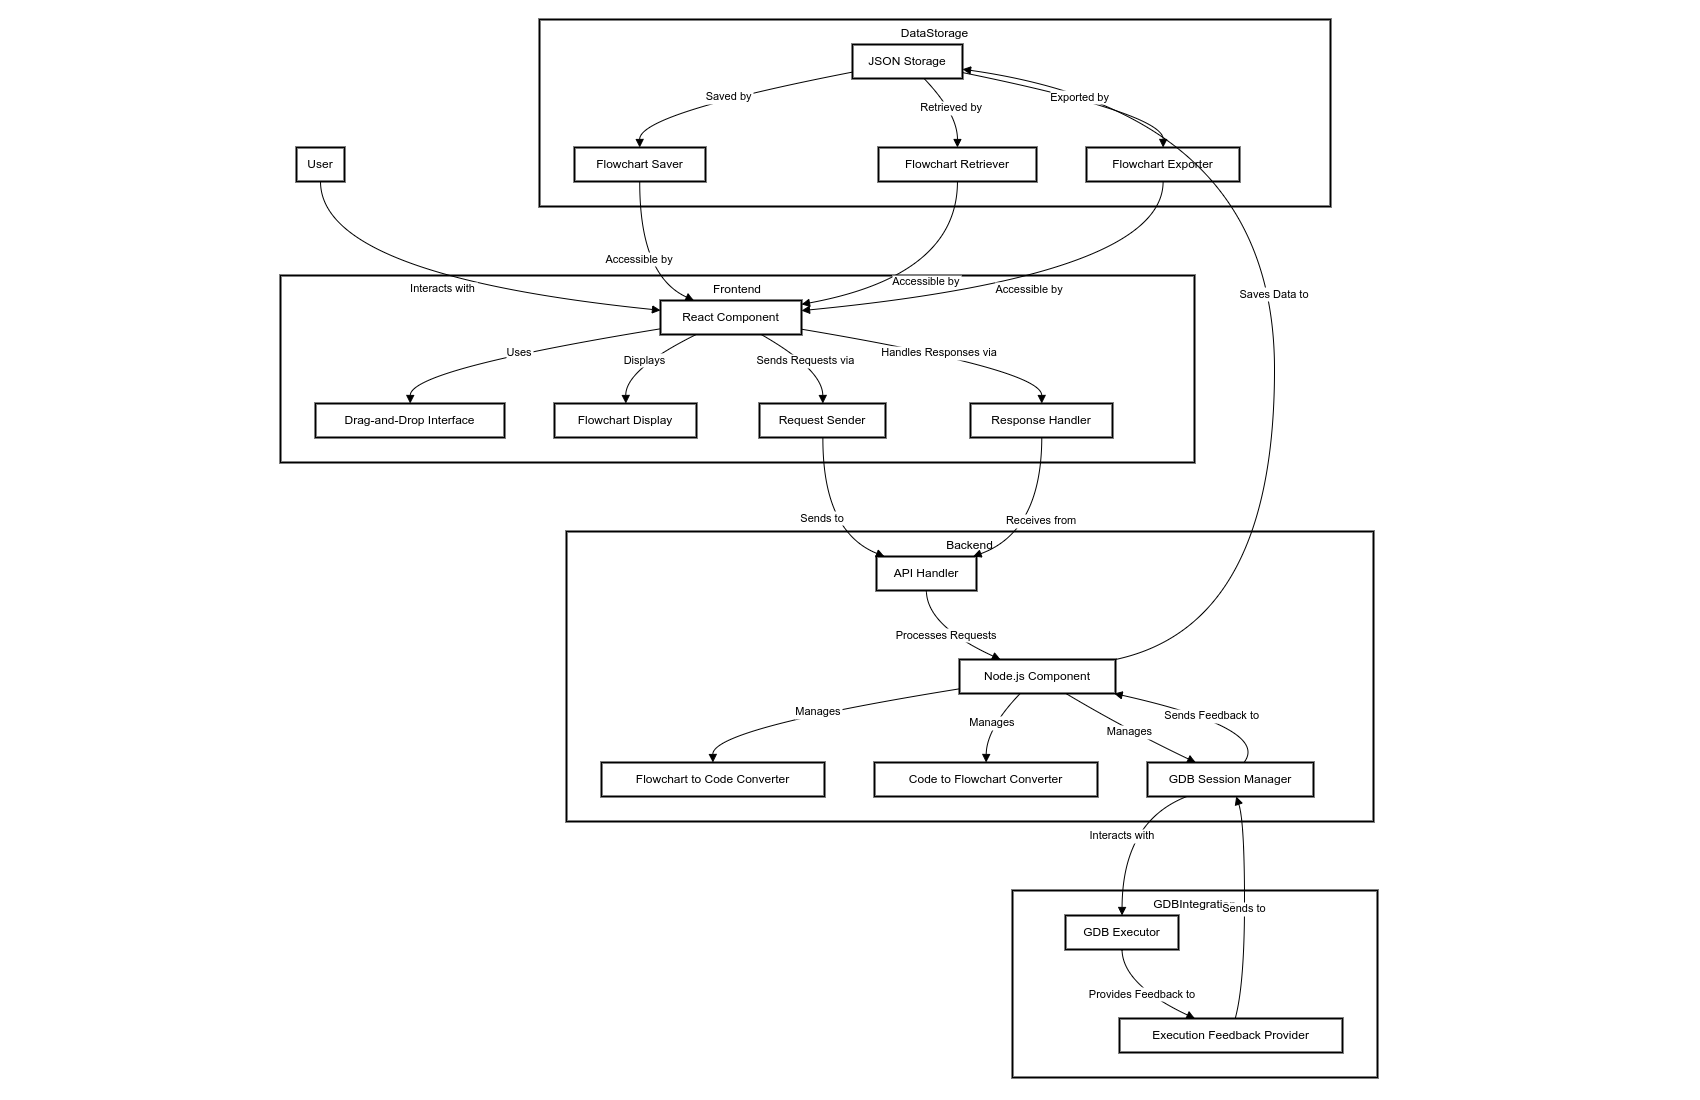

The diagram above was exported from draw.io. Its source (the exported page's mxGraphModel, read from the mxfile embedded in the PNG):
<mxGraphModel dx="2514" dy="403" grid="1" gridSize="10" guides="1" tooltips="1" connect="1" arrows="1" fold="1" page="1" pageScale="1" pageWidth="850" pageHeight="1100" math="0" shadow="0">
  <root>
    <mxCell id="0" />
    <mxCell id="1" parent="0" />
    <mxCell id="ZMPzuy8lgBfybfh6P8SI-100" value="DataStorage" style="whiteSpace=wrap;strokeWidth=2;verticalAlign=top;" vertex="1" parent="1">
      <mxGeometry x="539" y="1119" width="791" height="187" as="geometry" />
    </mxCell>
    <mxCell id="ZMPzuy8lgBfybfh6P8SI-101" value="JSON Storage" style="whiteSpace=wrap;strokeWidth=2;" vertex="1" parent="1">
      <mxGeometry x="852" y="1144" width="110" height="34" as="geometry" />
    </mxCell>
    <mxCell id="ZMPzuy8lgBfybfh6P8SI-102" value="Flowchart Saver" style="whiteSpace=wrap;strokeWidth=2;" vertex="1" parent="1">
      <mxGeometry x="574" y="1247" width="131" height="34" as="geometry" />
    </mxCell>
    <mxCell id="ZMPzuy8lgBfybfh6P8SI-103" value="Flowchart Retriever" style="whiteSpace=wrap;strokeWidth=2;" vertex="1" parent="1">
      <mxGeometry x="878" y="1247" width="158" height="34" as="geometry" />
    </mxCell>
    <mxCell id="ZMPzuy8lgBfybfh6P8SI-104" value="Flowchart Exporter" style="whiteSpace=wrap;strokeWidth=2;" vertex="1" parent="1">
      <mxGeometry x="1086" y="1247" width="153" height="34" as="geometry" />
    </mxCell>
    <mxCell id="ZMPzuy8lgBfybfh6P8SI-105" value="GDBIntegration" style="whiteSpace=wrap;strokeWidth=2;verticalAlign=top;" vertex="1" parent="1">
      <mxGeometry x="1012" y="1990" width="365" height="187" as="geometry" />
    </mxCell>
    <mxCell id="ZMPzuy8lgBfybfh6P8SI-106" value="GDB Executor" style="whiteSpace=wrap;strokeWidth=2;" vertex="1" parent="1">
      <mxGeometry x="1065" y="2015" width="113" height="34" as="geometry" />
    </mxCell>
    <mxCell id="ZMPzuy8lgBfybfh6P8SI-107" value="Execution Feedback Provider" style="whiteSpace=wrap;strokeWidth=2;" vertex="1" parent="1">
      <mxGeometry x="1119" y="2118" width="223" height="34" as="geometry" />
    </mxCell>
    <mxCell id="ZMPzuy8lgBfybfh6P8SI-108" value="Backend" style="whiteSpace=wrap;strokeWidth=2;verticalAlign=top;" vertex="1" parent="1">
      <mxGeometry x="566" y="1631" width="807" height="290" as="geometry" />
    </mxCell>
    <mxCell id="ZMPzuy8lgBfybfh6P8SI-109" value="Node.js Component" style="whiteSpace=wrap;strokeWidth=2;" vertex="1" parent="1">
      <mxGeometry x="959" y="1759" width="156" height="34" as="geometry" />
    </mxCell>
    <mxCell id="ZMPzuy8lgBfybfh6P8SI-110" value="Flowchart to Code Converter" style="whiteSpace=wrap;strokeWidth=2;" vertex="1" parent="1">
      <mxGeometry x="601" y="1862" width="223" height="34" as="geometry" />
    </mxCell>
    <mxCell id="ZMPzuy8lgBfybfh6P8SI-111" value="Code to Flowchart Converter" style="whiteSpace=wrap;strokeWidth=2;" vertex="1" parent="1">
      <mxGeometry x="874" y="1862" width="223" height="34" as="geometry" />
    </mxCell>
    <mxCell id="ZMPzuy8lgBfybfh6P8SI-112" value="GDB Session Manager" style="whiteSpace=wrap;strokeWidth=2;" vertex="1" parent="1">
      <mxGeometry x="1147" y="1862" width="166" height="34" as="geometry" />
    </mxCell>
    <mxCell id="ZMPzuy8lgBfybfh6P8SI-113" value="API Handler" style="whiteSpace=wrap;strokeWidth=2;" vertex="1" parent="1">
      <mxGeometry x="876" y="1656" width="100" height="34" as="geometry" />
    </mxCell>
    <mxCell id="ZMPzuy8lgBfybfh6P8SI-114" value="Frontend" style="whiteSpace=wrap;strokeWidth=2;verticalAlign=top;" vertex="1" parent="1">
      <mxGeometry x="280" y="1375" width="914" height="187" as="geometry" />
    </mxCell>
    <mxCell id="ZMPzuy8lgBfybfh6P8SI-115" value="React Component" style="whiteSpace=wrap;strokeWidth=2;" vertex="1" parent="1">
      <mxGeometry x="660" y="1400" width="141" height="34" as="geometry" />
    </mxCell>
    <mxCell id="ZMPzuy8lgBfybfh6P8SI-116" value="Drag-and-Drop Interface" style="whiteSpace=wrap;strokeWidth=2;" vertex="1" parent="1">
      <mxGeometry x="315" y="1503" width="189" height="34" as="geometry" />
    </mxCell>
    <mxCell id="ZMPzuy8lgBfybfh6P8SI-117" value="Flowchart Display" style="whiteSpace=wrap;strokeWidth=2;" vertex="1" parent="1">
      <mxGeometry x="554" y="1503" width="142" height="34" as="geometry" />
    </mxCell>
    <mxCell id="ZMPzuy8lgBfybfh6P8SI-118" value="Request Sender" style="whiteSpace=wrap;strokeWidth=2;" vertex="1" parent="1">
      <mxGeometry x="759" y="1503" width="126" height="34" as="geometry" />
    </mxCell>
    <mxCell id="ZMPzuy8lgBfybfh6P8SI-119" value="Response Handler" style="whiteSpace=wrap;strokeWidth=2;" vertex="1" parent="1">
      <mxGeometry x="970" y="1503" width="142" height="34" as="geometry" />
    </mxCell>
    <mxCell id="ZMPzuy8lgBfybfh6P8SI-120" value="User" style="whiteSpace=wrap;strokeWidth=2;" vertex="1" parent="1">
      <mxGeometry x="296" y="1247" width="48" height="34" as="geometry" />
    </mxCell>
    <mxCell id="ZMPzuy8lgBfybfh6P8SI-121" value="Interacts with" style="curved=1;startArrow=none;endArrow=block;exitX=0.5001627604166666;exitY=1;entryX=-0.0025210549645390073;entryY=0.2871930318732221;rounded=0;" edge="1" parent="1" source="ZMPzuy8lgBfybfh6P8SI-120" target="ZMPzuy8lgBfybfh6P8SI-115">
      <mxGeometry relative="1" as="geometry">
        <Array as="points">
          <mxPoint x="320" y="1375" />
        </Array>
      </mxGeometry>
    </mxCell>
    <mxCell id="ZMPzuy8lgBfybfh6P8SI-122" value="Uses" style="curved=1;startArrow=none;endArrow=block;exitX=-0.0025210549645390073;exitY=0.8339235870994561;entryX=0.5009920634920635;entryY=0;rounded=0;" edge="1" parent="1" source="ZMPzuy8lgBfybfh6P8SI-115" target="ZMPzuy8lgBfybfh6P8SI-116">
      <mxGeometry relative="1" as="geometry">
        <Array as="points">
          <mxPoint x="410" y="1469" />
        </Array>
      </mxGeometry>
    </mxCell>
    <mxCell id="ZMPzuy8lgBfybfh6P8SI-123" value="Displays" style="curved=1;startArrow=none;endArrow=block;exitX=0.2530191872374852;exitY=1;entryX=0.5024207746478874;entryY=0;rounded=0;" edge="1" parent="1" source="ZMPzuy8lgBfybfh6P8SI-115" target="ZMPzuy8lgBfybfh6P8SI-117">
      <mxGeometry relative="1" as="geometry">
        <Array as="points">
          <mxPoint x="625" y="1469" />
        </Array>
      </mxGeometry>
    </mxCell>
    <mxCell id="ZMPzuy8lgBfybfh6P8SI-124" value="Sends Requests via" style="curved=1;startArrow=none;endArrow=block;exitX=0.7142918237450939;exitY=1;entryX=0.5029761904761905;entryY=0;rounded=0;" edge="1" parent="1" source="ZMPzuy8lgBfybfh6P8SI-115" target="ZMPzuy8lgBfybfh6P8SI-118">
      <mxGeometry relative="1" as="geometry">
        <Array as="points">
          <mxPoint x="822" y="1469" />
        </Array>
      </mxGeometry>
    </mxCell>
    <mxCell id="ZMPzuy8lgBfybfh6P8SI-125" value="Handles Responses via" style="curved=1;startArrow=none;endArrow=block;exitX=1.0001385195035462;exitY=0.8443417227949075;entryX=0.5019393705985915;entryY=0;rounded=0;" edge="1" parent="1" source="ZMPzuy8lgBfybfh6P8SI-115" target="ZMPzuy8lgBfybfh6P8SI-119">
      <mxGeometry relative="1" as="geometry">
        <Array as="points">
          <mxPoint x="1041" y="1469" />
        </Array>
      </mxGeometry>
    </mxCell>
    <mxCell id="ZMPzuy8lgBfybfh6P8SI-126" value="Sends to" style="curved=1;startArrow=none;endArrow=block;exitX=0.5029761904761905;exitY=1;entryX=0.07998418898809519;entryY=0;rounded=0;" edge="1" parent="1" source="ZMPzuy8lgBfybfh6P8SI-118" target="ZMPzuy8lgBfybfh6P8SI-113">
      <mxGeometry relative="1" as="geometry">
        <Array as="points">
          <mxPoint x="822" y="1631" />
        </Array>
      </mxGeometry>
    </mxCell>
    <mxCell id="ZMPzuy8lgBfybfh6P8SI-127" value="Receives from" style="curved=1;startArrow=none;endArrow=block;exitX=0.5019393705985915;exitY=1;entryX=0.9660095796130952;entryY=0;rounded=0;" edge="1" parent="1" source="ZMPzuy8lgBfybfh6P8SI-119" target="ZMPzuy8lgBfybfh6P8SI-113">
      <mxGeometry relative="1" as="geometry">
        <Array as="points">
          <mxPoint x="1041" y="1631" />
        </Array>
      </mxGeometry>
    </mxCell>
    <mxCell id="ZMPzuy8lgBfybfh6P8SI-128" value="Processes Requests" style="curved=1;startArrow=none;endArrow=block;exitX=0.4990234375;exitY=1;entryX=0.262744298644822;entryY=0;rounded=0;" edge="1" parent="1" source="ZMPzuy8lgBfybfh6P8SI-113" target="ZMPzuy8lgBfybfh6P8SI-109">
      <mxGeometry relative="1" as="geometry">
        <Array as="points">
          <mxPoint x="926" y="1725" />
        </Array>
      </mxGeometry>
    </mxCell>
    <mxCell id="ZMPzuy8lgBfybfh6P8SI-129" value="Manages" style="curved=1;startArrow=none;endArrow=block;exitX=-0.003142528044871795;exitY=0.8645058580323668;entryX=0.49968469730941706;entryY=0;rounded=0;" edge="1" parent="1" source="ZMPzuy8lgBfybfh6P8SI-109" target="ZMPzuy8lgBfybfh6P8SI-110">
      <mxGeometry relative="1" as="geometry">
        <Array as="points">
          <mxPoint x="712" y="1828" />
        </Array>
      </mxGeometry>
    </mxCell>
    <mxCell id="ZMPzuy8lgBfybfh6P8SI-130" value="Manages" style="curved=1;startArrow=none;endArrow=block;exitX=0.38908479295027376;exitY=1;entryX=0.5004904708520179;entryY=0;rounded=0;" edge="1" parent="1" source="ZMPzuy8lgBfybfh6P8SI-109" target="ZMPzuy8lgBfybfh6P8SI-111">
      <mxGeometry relative="1" as="geometry">
        <Array as="points">
          <mxPoint x="986" y="1828" />
        </Array>
      </mxGeometry>
    </mxCell>
    <mxCell id="ZMPzuy8lgBfybfh6P8SI-131" value="Manages" style="curved=1;startArrow=none;endArrow=block;exitX=0.6821682896517925;exitY=1;entryX=0.29077231255117575;entryY=0;rounded=0;" edge="1" parent="1" source="ZMPzuy8lgBfybfh6P8SI-109" target="ZMPzuy8lgBfybfh6P8SI-112">
      <mxGeometry relative="1" as="geometry">
        <Array as="points">
          <mxPoint x="1124" y="1828" />
        </Array>
      </mxGeometry>
    </mxCell>
    <mxCell id="ZMPzuy8lgBfybfh6P8SI-132" value="Interacts with" style="curved=1;startArrow=none;endArrow=block;exitX=0.23667549662937437;exitY=1;entryX=0.5002074115044248;entryY=0;rounded=0;" edge="1" parent="1" source="ZMPzuy8lgBfybfh6P8SI-112" target="ZMPzuy8lgBfybfh6P8SI-106">
      <mxGeometry relative="1" as="geometry">
        <Array as="points">
          <mxPoint x="1122" y="1921" />
        </Array>
      </mxGeometry>
    </mxCell>
    <mxCell id="ZMPzuy8lgBfybfh6P8SI-133" value="Provides Feedback to" style="curved=1;startArrow=none;endArrow=block;exitX=0.5002074115044248;exitY=1;entryX=0.3381704688928557;entryY=0;rounded=0;" edge="1" parent="1" source="ZMPzuy8lgBfybfh6P8SI-106" target="ZMPzuy8lgBfybfh6P8SI-107">
      <mxGeometry relative="1" as="geometry">
        <Array as="points">
          <mxPoint x="1122" y="2084" />
        </Array>
      </mxGeometry>
    </mxCell>
    <mxCell id="ZMPzuy8lgBfybfh6P8SI-134" value="Sends to" style="curved=1;startArrow=none;endArrow=block;exitX=0.5188599988027344;exitY=0;entryX=0.5343130333835339;entryY=1;rounded=0;" edge="1" parent="1" source="ZMPzuy8lgBfybfh6P8SI-107" target="ZMPzuy8lgBfybfh6P8SI-112">
      <mxGeometry relative="1" as="geometry">
        <Array as="points">
          <mxPoint x="1244" y="2084" />
          <mxPoint x="1244" y="1921" />
        </Array>
      </mxGeometry>
    </mxCell>
    <mxCell id="ZMPzuy8lgBfybfh6P8SI-135" value="Sends Feedback to" style="curved=1;startArrow=none;endArrow=block;exitX=0.5811841114457831;exitY=0;entryX=0.9911962295011825;entryY=1;rounded=0;" edge="1" parent="1" source="ZMPzuy8lgBfybfh6P8SI-112" target="ZMPzuy8lgBfybfh6P8SI-109">
      <mxGeometry relative="1" as="geometry">
        <Array as="points">
          <mxPoint x="1270" y="1828" />
        </Array>
      </mxGeometry>
    </mxCell>
    <mxCell id="ZMPzuy8lgBfybfh6P8SI-136" value="Saves Data to" style="curved=1;startArrow=none;endArrow=block;exitX=0.9966571514423077;exitY=0.003312310839827232;entryX=1.0023970170454546;entryY=0.7276928289144595;rounded=0;" edge="1" parent="1" source="ZMPzuy8lgBfybfh6P8SI-109" target="ZMPzuy8lgBfybfh6P8SI-101">
      <mxGeometry relative="1" as="geometry">
        <Array as="points">
          <mxPoint x="1274" y="1725" />
          <mxPoint x="1274" y="1213" />
        </Array>
      </mxGeometry>
    </mxCell>
    <mxCell id="ZMPzuy8lgBfybfh6P8SI-137" value="Saved by" style="curved=1;startArrow=none;endArrow=block;exitX=-0.0013671875;exitY=0.8122241735501738;entryX=0.4979276001908397;entryY=0;rounded=0;" edge="1" parent="1" source="ZMPzuy8lgBfybfh6P8SI-101" target="ZMPzuy8lgBfybfh6P8SI-102">
      <mxGeometry relative="1" as="geometry">
        <Array as="points">
          <mxPoint x="639" y="1213" />
        </Array>
      </mxGeometry>
    </mxCell>
    <mxCell id="ZMPzuy8lgBfybfh6P8SI-138" value="Retrieved by" style="curved=1;startArrow=none;endArrow=block;exitX=0.6502249627647839;exitY=1;entryX=0.4996538765822785;entryY=0;rounded=0;" edge="1" parent="1" source="ZMPzuy8lgBfybfh6P8SI-101" target="ZMPzuy8lgBfybfh6P8SI-103">
      <mxGeometry relative="1" as="geometry">
        <Array as="points">
          <mxPoint x="957" y="1213" />
        </Array>
      </mxGeometry>
    </mxCell>
    <mxCell id="ZMPzuy8lgBfybfh6P8SI-139" value="Exported by" style="curved=1;startArrow=none;endArrow=block;exitX=1.0023970170454546;exitY=0.8272367638404139;entryX=0.5006382761437909;entryY=0;rounded=0;" edge="1" parent="1" source="ZMPzuy8lgBfybfh6P8SI-101" target="ZMPzuy8lgBfybfh6P8SI-104">
      <mxGeometry relative="1" as="geometry">
        <Array as="points">
          <mxPoint x="1163" y="1213" />
        </Array>
      </mxGeometry>
    </mxCell>
    <mxCell id="ZMPzuy8lgBfybfh6P8SI-140" value="Accessible by" style="curved=1;startArrow=none;endArrow=block;exitX=0.4979276001908397;exitY=1;entryX=0.23728226053275914;entryY=0;rounded=0;" edge="1" parent="1" source="ZMPzuy8lgBfybfh6P8SI-102" target="ZMPzuy8lgBfybfh6P8SI-115">
      <mxGeometry relative="1" as="geometry">
        <Array as="points">
          <mxPoint x="639" y="1375" />
        </Array>
      </mxGeometry>
    </mxCell>
    <mxCell id="ZMPzuy8lgBfybfh6P8SI-141" value="Accessible by" style="curved=1;startArrow=none;endArrow=block;exitX=0.4996538765822785;exitY=1;entryX=1.0001385195035462;entryY=0.11467460133175009;rounded=0;" edge="1" parent="1" source="ZMPzuy8lgBfybfh6P8SI-103" target="ZMPzuy8lgBfybfh6P8SI-115">
      <mxGeometry relative="1" as="geometry">
        <Array as="points">
          <mxPoint x="957" y="1375" />
        </Array>
      </mxGeometry>
    </mxCell>
    <mxCell id="ZMPzuy8lgBfybfh6P8SI-142" value="Accessible by" style="curved=1;startArrow=none;endArrow=block;exitX=0.5006382761437909;exitY=1;entryX=1.0001385195035462;entryY=0.2979949181913857;rounded=0;" edge="1" parent="1" source="ZMPzuy8lgBfybfh6P8SI-104" target="ZMPzuy8lgBfybfh6P8SI-115">
      <mxGeometry relative="1" as="geometry">
        <Array as="points">
          <mxPoint x="1163" y="1375" />
        </Array>
      </mxGeometry>
    </mxCell>
  </root>
</mxGraphModel>